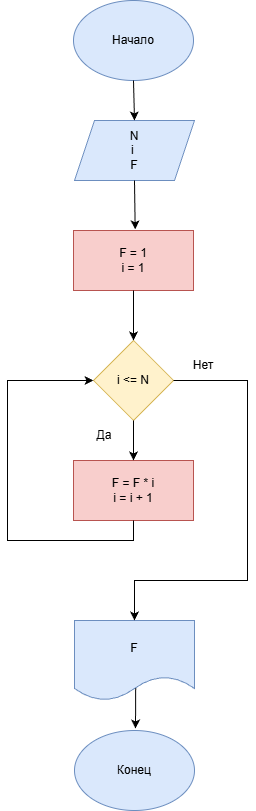

The diagram above was exported from draw.io. Its source (the exported page's mxGraphModel, read from the mxfile embedded in the PNG):
<mxGraphModel dx="1407" dy="833" grid="1" gridSize="10" guides="1" tooltips="1" connect="1" arrows="1" fold="1" page="1" pageScale="1" pageWidth="583" pageHeight="827" math="0" shadow="0">
  <root>
    <mxCell id="0" />
    <mxCell id="1" parent="0" />
    <mxCell id="DuYJlikM3hYhF5sjt0mI-1" parent="1" style="ellipse;whiteSpace=wrap;html=1;fillColor=#dae8fc;strokeColor=#6c8ebf;" value="Начало" vertex="1">
      <mxGeometry height="80" width="120" x="146" y="20" as="geometry" />
    </mxCell>
    <mxCell id="DuYJlikM3hYhF5sjt0mI-2" parent="1" style="shape=parallelogram;perimeter=parallelogramPerimeter;whiteSpace=wrap;html=1;fixedSize=1;fillColor=#dae8fc;strokeColor=#6c8ebf;" value="N&lt;div&gt;i&amp;nbsp;&lt;/div&gt;&lt;div&gt;F&lt;/div&gt;" vertex="1">
      <mxGeometry height="60" width="120" x="147" y="140" as="geometry" />
    </mxCell>
    <mxCell id="DuYJlikM3hYhF5sjt0mI-3" edge="1" parent="1" source="DuYJlikM3hYhF5sjt0mI-1" style="endArrow=classic;html=1;rounded=0;exitX=0.5;exitY=1;exitDx=0;exitDy=0;entryX=0.5;entryY=0;entryDx=0;entryDy=0;" target="DuYJlikM3hYhF5sjt0mI-2" value="">
      <mxGeometry height="50" relative="1" width="50" as="geometry">
        <mxPoint x="180" y="210" as="sourcePoint" />
        <mxPoint x="100" y="120" as="targetPoint" />
      </mxGeometry>
    </mxCell>
    <mxCell id="DuYJlikM3hYhF5sjt0mI-4" parent="1" style="rhombus;whiteSpace=wrap;html=1;fillColor=#fff2cc;strokeColor=#d6b656;" value="i &amp;lt;= N" vertex="1">
      <mxGeometry height="80" width="80" x="166" y="360" as="geometry" />
    </mxCell>
    <mxCell id="DuYJlikM3hYhF5sjt0mI-6" parent="1" style="rounded=0;whiteSpace=wrap;html=1;fillColor=#f8cecc;strokeColor=#b85450;" value="F = F * i&lt;div&gt;i = i + 1&lt;/div&gt;" vertex="1">
      <mxGeometry height="60" width="120" x="146" y="480" as="geometry" />
    </mxCell>
    <mxCell id="DuYJlikM3hYhF5sjt0mI-7" edge="1" parent="1" source="DuYJlikM3hYhF5sjt0mI-4" style="endArrow=classic;html=1;rounded=0;exitX=0.5;exitY=1;exitDx=0;exitDy=0;entryX=0.5;entryY=0;entryDx=0;entryDy=0;" target="DuYJlikM3hYhF5sjt0mI-6" value="">
      <mxGeometry height="50" relative="1" width="50" as="geometry">
        <mxPoint x="180" y="500" as="sourcePoint" />
        <mxPoint x="230" y="450" as="targetPoint" />
      </mxGeometry>
    </mxCell>
    <mxCell id="DuYJlikM3hYhF5sjt0mI-9" edge="1" parent="1" source="DuYJlikM3hYhF5sjt0mI-6" style="endArrow=classic;html=1;rounded=0;exitX=0.5;exitY=1;exitDx=0;exitDy=0;entryX=0;entryY=0.5;entryDx=0;entryDy=0;" target="DuYJlikM3hYhF5sjt0mI-4" value="">
      <mxGeometry height="50" relative="1" width="50" as="geometry">
        <Array as="points">
          <mxPoint x="206" y="560" />
          <mxPoint x="80" y="560" />
          <mxPoint x="80" y="400" />
        </Array>
        <mxPoint x="180" y="500" as="sourcePoint" />
        <mxPoint x="80" y="440" as="targetPoint" />
      </mxGeometry>
    </mxCell>
    <mxCell id="DuYJlikM3hYhF5sjt0mI-10" parent="1" style="text;html=1;whiteSpace=wrap;strokeColor=none;fillColor=none;align=center;verticalAlign=middle;rounded=0;" value="Да" vertex="1">
      <mxGeometry height="30" width="60" x="147" y="440" as="geometry" />
    </mxCell>
    <mxCell id="DuYJlikM3hYhF5sjt0mI-11" parent="1" style="shape=document;whiteSpace=wrap;html=1;boundedLbl=1;fillColor=#dae8fc;strokeColor=#6c8ebf;" value="F" vertex="1">
      <mxGeometry height="80" width="120" x="147" y="640" as="geometry" />
    </mxCell>
    <mxCell id="DuYJlikM3hYhF5sjt0mI-12" edge="1" parent="1" source="DuYJlikM3hYhF5sjt0mI-4" style="endArrow=classic;html=1;rounded=0;exitX=1;exitY=0.5;exitDx=0;exitDy=0;entryX=0.5;entryY=0;entryDx=0;entryDy=0;" target="DuYJlikM3hYhF5sjt0mI-11" value="">
      <mxGeometry height="50" relative="1" width="50" as="geometry">
        <Array as="points">
          <mxPoint x="320" y="400" />
          <mxPoint x="320" y="600" />
          <mxPoint x="207" y="600" />
        </Array>
        <mxPoint x="180" y="660" as="sourcePoint" />
        <mxPoint x="320" y="600" as="targetPoint" />
      </mxGeometry>
    </mxCell>
    <mxCell id="DuYJlikM3hYhF5sjt0mI-13" parent="1" style="text;html=1;whiteSpace=wrap;strokeColor=none;fillColor=none;align=center;verticalAlign=middle;rounded=0;" value="Нет" vertex="1">
      <mxGeometry height="30" width="60" x="246" y="370" as="geometry" />
    </mxCell>
    <mxCell id="DuYJlikM3hYhF5sjt0mI-14" parent="1" style="ellipse;whiteSpace=wrap;html=1;fillColor=#dae8fc;strokeColor=#6c8ebf;" value="Конец" vertex="1">
      <mxGeometry height="80" width="120" x="147" y="750" as="geometry" />
    </mxCell>
    <mxCell id="DuYJlikM3hYhF5sjt0mI-15" edge="1" parent="1" source="DuYJlikM3hYhF5sjt0mI-11" style="endArrow=classic;html=1;rounded=0;exitX=0.51;exitY=0.846;exitDx=0;exitDy=0;exitPerimeter=0;" value="">
      <mxGeometry height="50" relative="1" width="50" as="geometry">
        <mxPoint x="207" y="720" as="sourcePoint" />
        <mxPoint x="208" y="748" as="targetPoint" />
      </mxGeometry>
    </mxCell>
    <mxCell id="DuYJlikM3hYhF5sjt0mI-16" parent="1" style="rounded=0;whiteSpace=wrap;html=1;fillColor=#f8cecc;strokeColor=#b85450;" value="F = 1&lt;div&gt;i = 1&lt;/div&gt;" vertex="1">
      <mxGeometry height="60" width="120" x="146" y="250" as="geometry" />
    </mxCell>
    <mxCell id="DuYJlikM3hYhF5sjt0mI-18" edge="1" parent="1" source="DuYJlikM3hYhF5sjt0mI-2" style="endArrow=classic;html=1;rounded=0;entryX=0.514;entryY=-0.019;entryDx=0;entryDy=0;exitX=0.5;exitY=1;exitDx=0;exitDy=0;entryPerimeter=0;" target="DuYJlikM3hYhF5sjt0mI-16" value="">
      <mxGeometry height="50" relative="1" width="50" as="geometry">
        <mxPoint x="160" y="280" as="sourcePoint" />
        <mxPoint x="210" y="230" as="targetPoint" />
      </mxGeometry>
    </mxCell>
    <mxCell id="DuYJlikM3hYhF5sjt0mI-20" edge="1" parent="1" source="DuYJlikM3hYhF5sjt0mI-16" style="endArrow=classic;html=1;rounded=0;exitX=0.5;exitY=1;exitDx=0;exitDy=0;" target="DuYJlikM3hYhF5sjt0mI-4" value="">
      <mxGeometry height="50" relative="1" width="50" as="geometry">
        <mxPoint x="130" y="390" as="sourcePoint" />
        <mxPoint x="180" y="340" as="targetPoint" />
      </mxGeometry>
    </mxCell>
  </root>
</mxGraphModel>